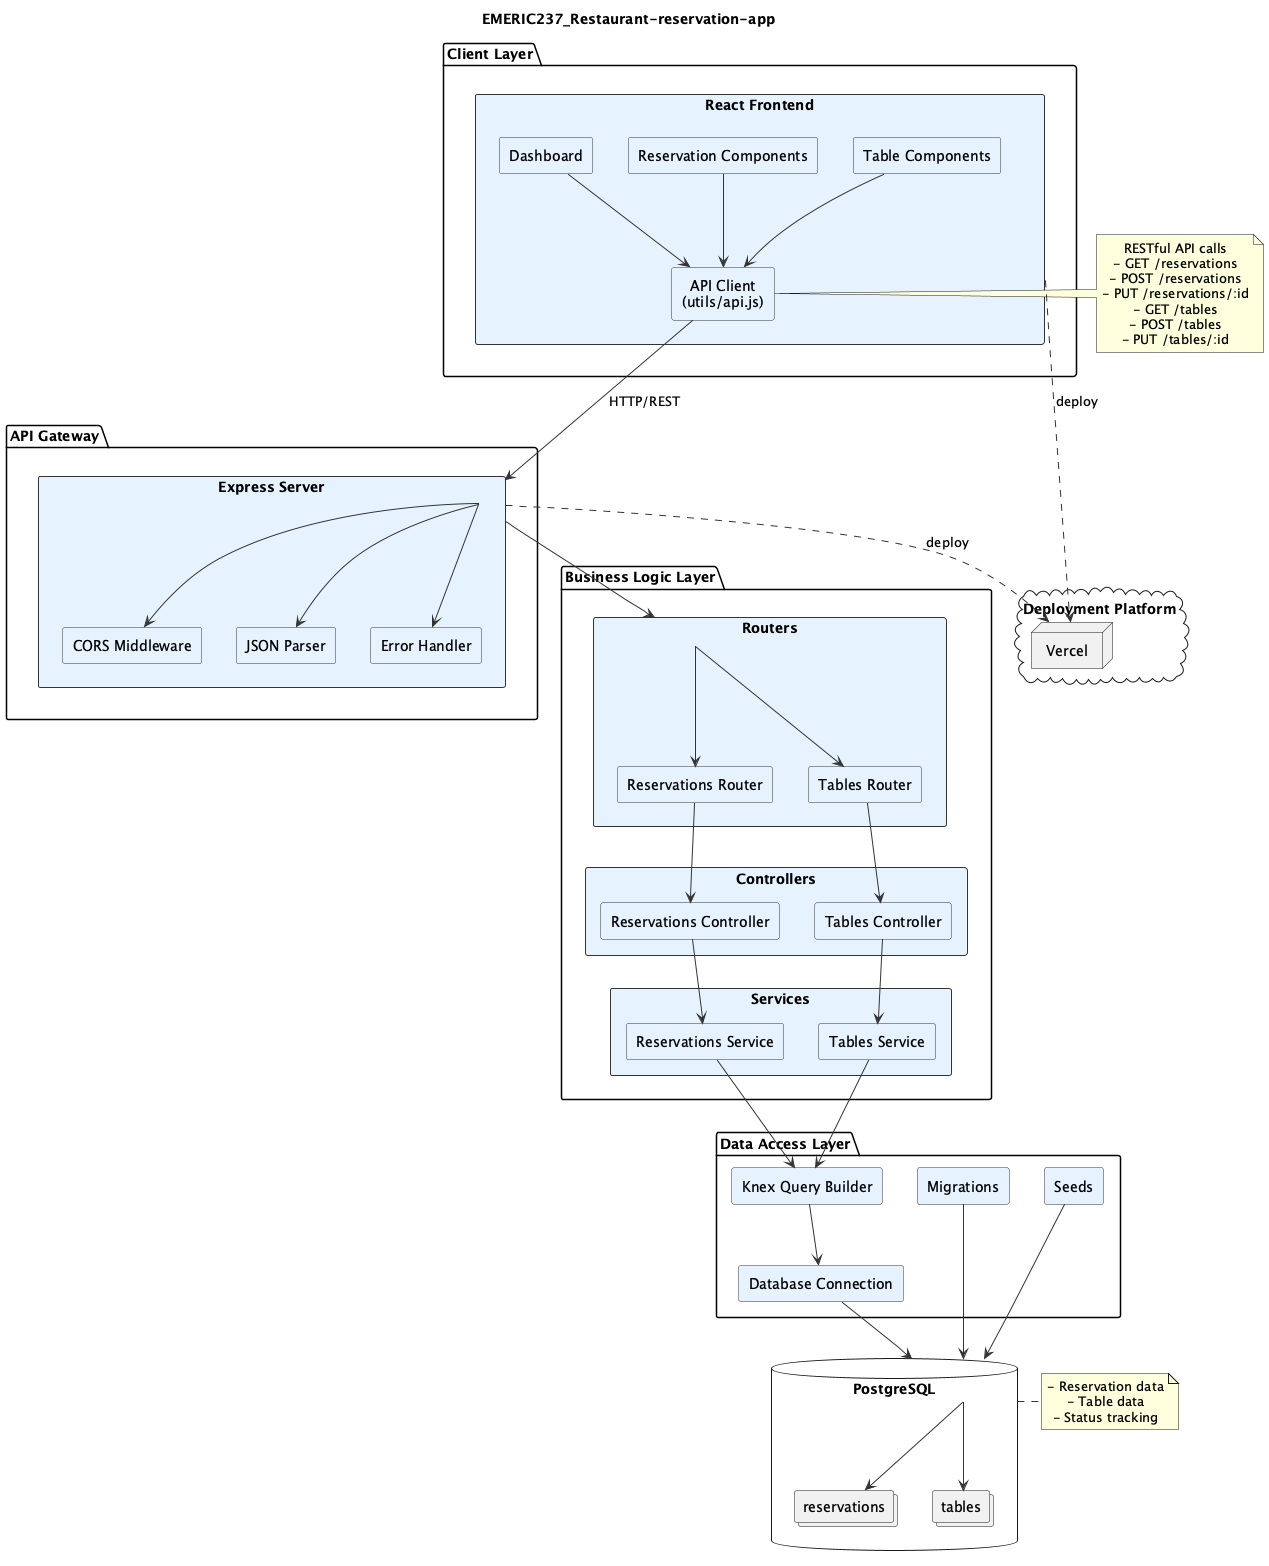

The diagram above was rendered by PlantUML. Its source (embedded in the PNG):
@startuml
skinparam backgroundColor #ffffff
skinparam componentStyle rectangle
skinparam defaultTextAlignment center
skinparam ArrowColor #333333
skinparam ComponentBorderColor #333333
skinparam ComponentBackgroundColor #e6f3ff

title EMERIC237_Restaurant-reservation-app

package "Client Layer" {
    component "React Frontend" as Frontend {
        [Dashboard] as Dashboard
        [Reservation Components] as ReservationUI
        [Table Components] as TableUI
        [API Client\n(utils/api.js)] as APIClient
    }
}

package "API Gateway" {
    component "Express Server" as Express {
        [CORS Middleware] as CORS
        [JSON Parser] as JSONParser
        [Error Handler] as ErrorHandler
    }
}

package "Business Logic Layer" {
    component "Controllers" as Controllers {
        [Reservations Controller] as ResController
        [Tables Controller] as TabController
    }
    
    component "Routers" as Routers {
        [Reservations Router] as ResRouter
        [Tables Router] as TabRouter
    }
    
    component "Services" as Services {
        [Reservations Service] as ResService
        [Tables Service] as TabService
    }
}

package "Data Access Layer" {
    component "Knex Query Builder" as Knex
    component "Database Connection" as DBConnection
    component "Migrations" as Migrations
    component "Seeds" as Seeds
}

database "PostgreSQL" as DB {
    collections "reservations" as ResTable
    collections "tables" as TabTable
}

cloud "Deployment Platform" {
    node "Vercel" as Vercel
}

' Frontend connections
Dashboard --> APIClient
ReservationUI --> APIClient
TableUI --> APIClient

' API Gateway connections
APIClient --> Express : HTTP/REST
Express --> CORS
Express --> JSONParser
Express --> ErrorHandler
Express --> Routers

' Router connections
Routers --> ResRouter
Routers --> TabRouter
ResRouter --> ResController
TabRouter --> TabController

' Controller to Service connections
ResController --> ResService
TabController --> TabService

' Service to Data Access connections
ResService --> Knex
TabService --> Knex

' Data Access to Database connections
Knex --> DBConnection
DBConnection --> DB
Migrations --> DB
Seeds --> DB

' Database internal connections
DB --> ResTable
DB --> TabTable

' Deployment connection
Frontend ..> Vercel : deploy
Express ..> Vercel : deploy

note right of DB
  - Reservation data
  - Table data
  - Status tracking
end note

note left of APIClient
  RESTful API calls
  - GET /reservations
  - POST /reservations
  - PUT /reservations/:id
  - GET /tables
  - POST /tables
  - PUT /tables/:id
end note

@enduml